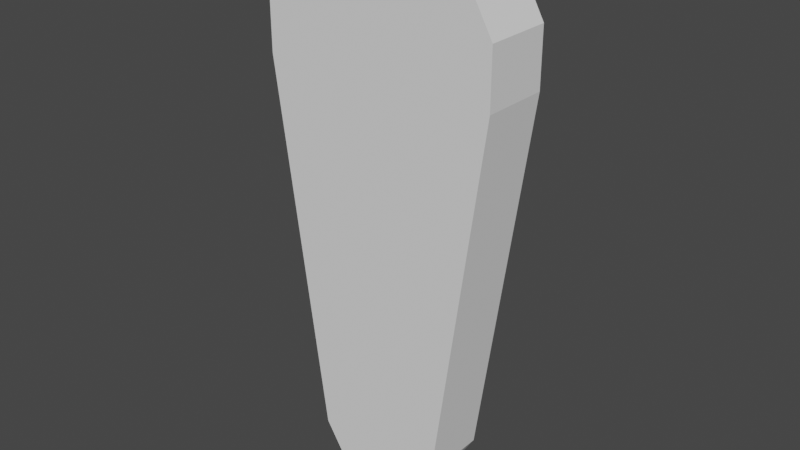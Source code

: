 # Source: Paddle.blend  (saved by Blender 2.83.19; exported with 4.5.12 LTS)
import bpy
from mathutils import Matrix  # noqa: F401  (used for matrix-valued properties, if any)

bpy.ops.wm.read_factory_settings(use_empty=True)
scene = bpy.context.scene
scene.name = 'Scene'

# ---- collections
col_collection = bpy.data.collections.new('Collection'); scene.collection.children.link(col_collection)

# ---- world
world_world = bpy.data.worlds.new('World'); scene.world = world_world
world_world.use_nodes = True; world_world.node_tree.nodes.clear()
_N = world_world.node_tree.nodes; _L = world_world.node_tree.links
n0 = _N.new('ShaderNodeOutputWorld'); n0.name = 'World Output'; n0.location = (300, 300)
n1 = _N.new('ShaderNodeBackground'); n1.name = 'Background'; n1.location = (10, 300)
n1.inputs[0].default_value = (0.05088, 0.05088, 0.05088, 1.0)
_L.new(n1.outputs[0], n0.inputs[0])
n0.is_active_output = True
world_world.color = (0.05088, 0.05088, 0.05088)
world_world.use_sun_shadow = False
world_world.sun_shadow_jitter_overblur = 0.0

# ---- meshes
me_cube_001 = bpy.data.meshes.new('Cube.001')
me_cube_001.from_pydata([(-1.46, -1.0, 0.2376), (-1.46, -1.0, 0.9406), (-1.46, -0.151, 0.2376), (-1.46, -0.151, 0.9406), (1.46, -1.0, 0.2376), (1.46, -1.0, 0.9406), (1.46, -0.151, 0.2376), (1.46, -0.151, 0.9406), (-1.16, -1.0, 1.479), (-1.16, -0.151, 1.479), (1.16, -1.0, 1.479), (1.16, -0.151, 1.479), (-0.7844, -1.0, 1.755), (-0.7844, -0.151, 1.755), (0.7844, -1.0, 1.755), (0.7844, -0.151, 1.755), (-0.2875, -1.0, 1.949), (-0.2875, -0.151, 1.949), (0.2875, -1.0, 1.949), (0.2875, -0.151, 1.949), (-0.8156, -1.0, -4.422), (-0.8156, -0.151, -4.422), (0.8156, -1.0, -4.422), (0.8156, -0.151, -4.422), (-0.5713, -1.0, -4.818), (-0.5713, -0.151, -4.818), (0.5713, -1.0, -4.818), (0.5713, -0.151, -4.818), (-0.2127, -1.0, -5.088), (-0.2127, -0.151, -5.088), (0.2127, -1.0, -5.088), (0.2127, -0.151, -5.088), (-0.2127, -1.0, -5.088), (-0.2127, -0.151, -5.088), (0.2127, -1.0, -5.088), (0.2127, -0.151, -5.088)], [], [(0, 1, 3, 2), (2, 3, 7, 6), (6, 7, 5, 4), (4, 5, 1, 0), (2, 6, 23, 21), (3, 1, 8, 9), (8, 10, 14, 12), (1, 5, 10, 8), (7, 3, 9, 11), (5, 7, 11, 10), (14, 15, 19, 18), (11, 9, 13, 15), (10, 11, 15, 14), (9, 8, 12, 13), (19, 17, 16, 18), (13, 12, 16, 17), (12, 14, 18, 16), (15, 13, 17, 19), (22, 20, 24, 26), (0, 2, 21, 20), (6, 4, 22, 23), (4, 0, 20, 22), (27, 26, 30, 31), (21, 23, 27, 25), (23, 22, 26, 27), (20, 21, 25, 24), (30, 28, 32, 34), (24, 25, 29, 28), (26, 24, 28, 30), (25, 27, 31, 29), (33, 35, 34, 32), (29, 31, 35, 33), (31, 30, 34, 35), (28, 29, 33, 32)])
_uv = me_cube_001.uv_layers.new(name='UVMap')
_uv.uv.foreach_set('vector', [0.375, 0.0, 0.625, 0.0, 0.625, 0.25, 0.375, 0.25, 0.375, 0.25, 0.625, 0.25, 0.625, 0.5, 0.375, 0.5, 0.375, 0.5, 0.625, 0.5, 0.625, 0.75, 0.375, 0.75, 0.375, 0.75, 0.625, 0.75, 0.625, 1.0, 0.375, 1.0, 0.375, 0.25, 0.375, 0.5, 0.375, 0.5, 0.375, 0.25, 0.625, 0.25, 0.625, 0.0, 0.625, 0.0, 0.625, 0.25, 0.625, 1.0, 0.625, 0.75, 0.625, 0.75, 0.625, 1.0, 0.625, 1.0, 0.625, 0.75, 0.625, 0.75, 0.625, 1.0, 0.625, 0.5, 0.625, 0.25, 0.625, 0.25, 0.625, 0.5, 0.625, 0.75, 0.625, 0.5, 0.625, 0.5, 0.625, 0.75, 0.625, 0.75, 0.625, 0.5, 0.625, 0.5, 0.625, 0.75, 0.625, 0.5, 0.625, 0.25, 0.625, 0.25, 0.625, 0.5, 0.625, 0.75, 0.625, 0.5, 0.625, 0.5, 0.625, 0.75, 0.625, 0.25, 0.625, 0.0, 0.625, 0.0, 0.625, 0.25, 0.625, 0.5, 0.875, 0.5, 0.875, 0.75, 0.625, 0.75, 0.625, 0.25, 0.625, 0.0, 0.625, 0.0, 0.625, 0.25, 0.625, 1.0, 0.625, 0.75, 0.625, 0.75, 0.625, 1.0, 0.625, 0.5, 0.625, 0.25, 0.625, 0.25, 0.625, 0.5, 0.375, 0.75, 0.375, 1.0, 0.375, 1.0, 0.375, 0.75, 0.375, 0.0, 0.375, 0.25, 0.375, 0.25, 0.375, 0.0, 0.375, 0.5, 0.375, 0.75, 0.375, 0.75, 0.375, 0.5, 0.375, 0.75, 0.375, 1.0, 0.375, 1.0, 0.375, 0.75, 0.375, 0.5, 0.375, 0.75, 0.375, 0.75, 0.375, 0.5, 0.375, 0.25, 0.375, 0.5, 0.375, 0.5, 0.375, 0.25, 0.375, 0.5, 0.375, 0.75, 0.375, 0.75, 0.375, 0.5, 0.375, 0.0, 0.375, 0.25, 0.375, 0.25, 0.375, 0.0, 0.375, 0.75, 0.375, 1.0, 0.375, 1.0, 0.375, 0.75, 0.375, 0.0, 0.375, 0.25, 0.375, 0.25, 0.375, 0.0, 0.375, 0.75, 0.375, 1.0, 0.375, 1.0, 0.375, 0.75, 0.375, 0.25, 0.375, 0.5, 0.375, 0.5, 0.375, 0.25, 0.125, 0.5, 0.375, 0.5, 0.375, 0.75, 0.125, 0.75, 0.375, 0.25, 0.375, 0.5, 0.375, 0.5, 0.375, 0.25, 0.375, 0.5, 0.375, 0.75, 0.375, 0.75, 0.375, 0.5, 0.375, 0.0, 0.375, 0.25, 0.375, 0.25, 0.375, 0.0])
me_cube_001.use_remesh_fix_poles = True
me_cube_001.use_remesh_preserve_attributes = False
me_cube_001.use_mirror_vertex_groups = False
me_cube_001.update()

# ---- objects
ob_cube = bpy.data.objects.new('Cube', me_cube_001)

# ---- transforms, parenting, visibility, modifiers, constraints
ob_cube.location = (-0.1539, -2.253, 0.008009)
ob_cube.lineart.crease_threshold = 0.0

# ---- collection membership
col_collection.objects.link(ob_cube)

# ---- scene / render settings (as saved in the file)
scene.frame_start = 1; scene.frame_end = 250; scene.frame_set(1)
scene.render.engine = 'BLENDER_EEVEE_NEXT'
scene.cycles.use_denoising = False
scene.cycles.samples = 128
scene.cycles.sampling_pattern = 'TABULATED_SOBOL'
scene.cycles.use_adaptive_sampling = False
scene.cycles.use_light_tree = False
scene.view_settings.view_transform = 'Filmic'
bpy.context.view_layer.update()

# ---- added for rendering (the .blend has no active camera and no usable light): camera, sun
cam_auto = bpy.data.cameras.new('AutoCamera')
cam_auto.lens = 50.0
cam_auto.sensor_width = 36.0
cam_auto.clip_end = 1000.0
ob_auto_camera = bpy.data.objects.new('AutoCamera', cam_auto)
scene.collection.objects.link(ob_auto_camera)
ob_auto_camera.location = (6.93888, -11.3402, 4.11237)
ob_auto_camera.rotation_euler = (1.09748, -7.21219e-08, 0.694738)
scene.camera = ob_auto_camera
light_auto_sun = bpy.data.lights.new('AutoSun', 'SUN')
light_auto_sun.energy = 3.0
light_auto_sun.angle = 0.0523599
ob_auto_sun = bpy.data.objects.new('AutoSun', light_auto_sun)
scene.collection.objects.link(ob_auto_sun)
ob_auto_sun.rotation_euler = (0.872665, 0.174533, 0.523599)
bpy.context.view_layer.update()
